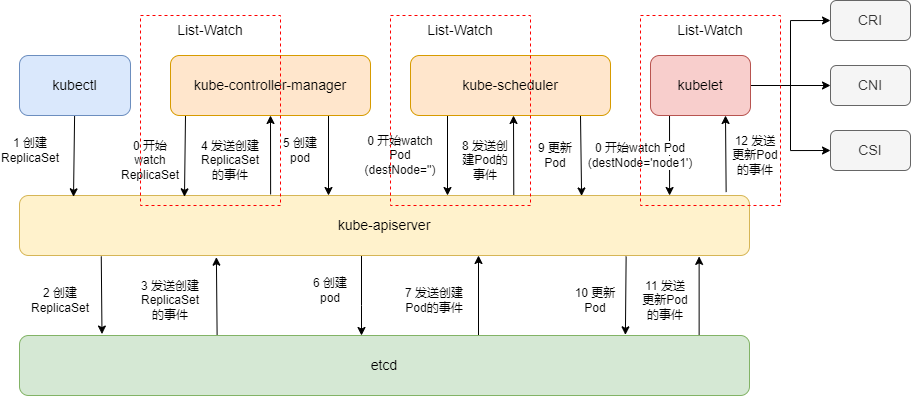

The diagram above was exported from draw.io. Its source (the exported page's mxGraphModel, read from the mxfile embedded in the PNG):
<mxGraphModel dx="920" dy="634" grid="1" gridSize="10" guides="1" tooltips="1" connect="1" arrows="1" fold="1" page="1" pageScale="1" pageWidth="827" pageHeight="1169" math="0" shadow="0">
  <root>
    <mxCell id="0" />
    <mxCell id="1" parent="0" />
    <mxCell id="n4N8i0BEB2hOBaxIAlcm-10" style="edgeStyle=none;rounded=0;orthogonalLoop=1;jettySize=auto;html=1;entryX=0.113;entryY=-0.024;entryDx=0;entryDy=0;entryPerimeter=0;fontSize=14;endArrow=classic;endFill=1;strokeColor=#000000;exitX=0.112;exitY=1.015;exitDx=0;exitDy=0;exitPerimeter=0;" edge="1" parent="1" source="n4N8i0BEB2hOBaxIAlcm-1" target="n4N8i0BEB2hOBaxIAlcm-2">
      <mxGeometry relative="1" as="geometry" />
    </mxCell>
    <mxCell id="n4N8i0BEB2hOBaxIAlcm-19" style="edgeStyle=none;rounded=0;orthogonalLoop=1;jettySize=auto;html=1;entryX=0.5;entryY=1;entryDx=0;entryDy=0;fontSize=12;endArrow=classic;endFill=1;strokeColor=#000000;exitX=0.344;exitY=-0.018;exitDx=0;exitDy=0;exitPerimeter=0;" edge="1" parent="1" source="n4N8i0BEB2hOBaxIAlcm-1" target="n4N8i0BEB2hOBaxIAlcm-5">
      <mxGeometry relative="1" as="geometry" />
    </mxCell>
    <mxCell id="n4N8i0BEB2hOBaxIAlcm-25" style="edgeStyle=none;rounded=0;orthogonalLoop=1;jettySize=auto;html=1;entryX=0.5;entryY=0;entryDx=0;entryDy=0;fontSize=12;endArrow=classic;endFill=1;strokeColor=#000000;" edge="1" parent="1">
      <mxGeometry relative="1" as="geometry">
        <mxPoint x="391.0000000000002" y="360" as="sourcePoint" />
        <mxPoint x="391.0000000000002" y="440" as="targetPoint" />
        <Array as="points">
          <mxPoint x="391" y="410" />
        </Array>
      </mxGeometry>
    </mxCell>
    <mxCell id="n4N8i0BEB2hOBaxIAlcm-32" style="edgeStyle=none;rounded=0;orthogonalLoop=1;jettySize=auto;html=1;entryX=0.5;entryY=1;entryDx=0;entryDy=0;fontSize=12;endArrow=classic;endFill=1;strokeColor=#000000;exitX=0.673;exitY=0.022;exitDx=0;exitDy=0;exitPerimeter=0;" edge="1" parent="1">
      <mxGeometry relative="1" as="geometry">
        <mxPoint x="543.29" y="301.31999999999994" as="sourcePoint" />
        <mxPoint x="543" y="220" as="targetPoint" />
      </mxGeometry>
    </mxCell>
    <mxCell id="n4N8i0BEB2hOBaxIAlcm-36" style="edgeStyle=none;rounded=0;orthogonalLoop=1;jettySize=auto;html=1;entryX=0.83;entryY=-0.011;entryDx=0;entryDy=0;entryPerimeter=0;fontSize=12;endArrow=classic;endFill=1;strokeColor=#000000;exitX=0.831;exitY=1.015;exitDx=0;exitDy=0;exitPerimeter=0;" edge="1" parent="1" source="n4N8i0BEB2hOBaxIAlcm-1" target="n4N8i0BEB2hOBaxIAlcm-2">
      <mxGeometry relative="1" as="geometry" />
    </mxCell>
    <mxCell id="n4N8i0BEB2hOBaxIAlcm-44" style="edgeStyle=none;rounded=0;orthogonalLoop=1;jettySize=auto;html=1;entryX=0.75;entryY=1;entryDx=0;entryDy=0;fontSize=12;endArrow=classic;endFill=1;strokeColor=#000000;exitX=0.968;exitY=-0.057;exitDx=0;exitDy=0;exitPerimeter=0;" edge="1" parent="1" source="n4N8i0BEB2hOBaxIAlcm-1" target="n4N8i0BEB2hOBaxIAlcm-7">
      <mxGeometry relative="1" as="geometry" />
    </mxCell>
    <mxCell id="n4N8i0BEB2hOBaxIAlcm-1" value="&lt;font style=&quot;font-size: 14px;&quot;&gt;kube-apiserver&lt;/font&gt;" style="rounded=1;whiteSpace=wrap;html=1;fontSize=10;strokeColor=#d6b656;fillColor=#fff2cc;" vertex="1" parent="1">
      <mxGeometry x="49" y="300" width="730" height="60" as="geometry" />
    </mxCell>
    <mxCell id="n4N8i0BEB2hOBaxIAlcm-11" style="edgeStyle=none;rounded=0;orthogonalLoop=1;jettySize=auto;html=1;entryX=0.193;entryY=1.028;entryDx=0;entryDy=0;entryPerimeter=0;fontSize=14;endArrow=classic;endFill=1;strokeColor=#000000;exitX=0.194;exitY=0.015;exitDx=0;exitDy=0;exitPerimeter=0;" edge="1" parent="1">
      <mxGeometry relative="1" as="geometry">
        <mxPoint x="246.62000000000012" y="440.9000000000001" as="sourcePoint" />
        <mxPoint x="245.88999999999987" y="361.67999999999995" as="targetPoint" />
      </mxGeometry>
    </mxCell>
    <mxCell id="n4N8i0BEB2hOBaxIAlcm-30" style="edgeStyle=none;rounded=0;orthogonalLoop=1;jettySize=auto;html=1;entryX=0.5;entryY=1;entryDx=0;entryDy=0;fontSize=12;endArrow=classic;endFill=1;strokeColor=#000000;" edge="1" parent="1">
      <mxGeometry relative="1" as="geometry">
        <mxPoint x="508.0000000000002" y="440" as="sourcePoint" />
        <mxPoint x="508.0000000000002" y="360" as="targetPoint" />
      </mxGeometry>
    </mxCell>
    <mxCell id="n4N8i0BEB2hOBaxIAlcm-38" style="edgeStyle=none;rounded=0;orthogonalLoop=1;jettySize=auto;html=1;entryX=0.931;entryY=1.015;entryDx=0;entryDy=0;entryPerimeter=0;fontSize=12;endArrow=classic;endFill=1;strokeColor=#000000;exitX=0.931;exitY=0.015;exitDx=0;exitDy=0;exitPerimeter=0;" edge="1" parent="1" source="n4N8i0BEB2hOBaxIAlcm-2" target="n4N8i0BEB2hOBaxIAlcm-1">
      <mxGeometry relative="1" as="geometry" />
    </mxCell>
    <mxCell id="n4N8i0BEB2hOBaxIAlcm-2" value="&lt;font style=&quot;font-size: 14px;&quot;&gt;etcd&lt;/font&gt;" style="rounded=1;whiteSpace=wrap;html=1;fontSize=10;strokeColor=#82b366;fillColor=#d5e8d4;" vertex="1" parent="1">
      <mxGeometry x="49" y="440" width="730" height="60" as="geometry" />
    </mxCell>
    <mxCell id="n4N8i0BEB2hOBaxIAlcm-9" style="rounded=0;orthogonalLoop=1;jettySize=auto;html=1;entryX=0.074;entryY=0.022;entryDx=0;entryDy=0;entryPerimeter=0;fontSize=14;endArrow=classic;endFill=1;strokeColor=#000000;" edge="1" parent="1" source="n4N8i0BEB2hOBaxIAlcm-3" target="n4N8i0BEB2hOBaxIAlcm-1">
      <mxGeometry relative="1" as="geometry" />
    </mxCell>
    <mxCell id="n4N8i0BEB2hOBaxIAlcm-3" value="&lt;font style=&quot;font-size: 14px;&quot;&gt;kubectl&lt;/font&gt;" style="rounded=1;whiteSpace=wrap;html=1;fontSize=10;strokeColor=#6c8ebf;fillColor=#dae8fc;" vertex="1" parent="1">
      <mxGeometry x="49" y="160" width="111" height="60" as="geometry" />
    </mxCell>
    <mxCell id="n4N8i0BEB2hOBaxIAlcm-12" style="edgeStyle=none;rounded=0;orthogonalLoop=1;jettySize=auto;html=1;entryX=0.226;entryY=0.022;entryDx=0;entryDy=0;entryPerimeter=0;fontSize=14;endArrow=classic;endFill=1;strokeColor=#000000;" edge="1" parent="1" target="n4N8i0BEB2hOBaxIAlcm-1">
      <mxGeometry relative="1" as="geometry">
        <mxPoint x="215" y="220" as="sourcePoint" />
      </mxGeometry>
    </mxCell>
    <mxCell id="n4N8i0BEB2hOBaxIAlcm-22" style="edgeStyle=none;rounded=0;orthogonalLoop=1;jettySize=auto;html=1;fontSize=12;endArrow=classic;endFill=1;strokeColor=#000000;" edge="1" parent="1">
      <mxGeometry relative="1" as="geometry">
        <mxPoint x="358" y="220" as="sourcePoint" />
        <mxPoint x="358" y="300" as="targetPoint" />
      </mxGeometry>
    </mxCell>
    <mxCell id="n4N8i0BEB2hOBaxIAlcm-5" value="&lt;font style=&quot;font-size: 14px;&quot;&gt;kube-controller-manager&lt;/font&gt;" style="rounded=1;whiteSpace=wrap;html=1;fontSize=10;strokeColor=#d79b00;fillColor=#ffe6cc;" vertex="1" parent="1">
      <mxGeometry x="200" y="160" width="200" height="60" as="geometry" />
    </mxCell>
    <mxCell id="n4N8i0BEB2hOBaxIAlcm-27" style="edgeStyle=none;rounded=0;orthogonalLoop=1;jettySize=auto;html=1;fontSize=12;endArrow=classic;endFill=1;strokeColor=#000000;" edge="1" parent="1">
      <mxGeometry relative="1" as="geometry">
        <mxPoint x="477" y="220" as="sourcePoint" />
        <mxPoint x="477" y="300" as="targetPoint" />
      </mxGeometry>
    </mxCell>
    <mxCell id="n4N8i0BEB2hOBaxIAlcm-34" style="edgeStyle=none;rounded=0;orthogonalLoop=1;jettySize=auto;html=1;entryX=0.77;entryY=0.008;entryDx=0;entryDy=0;entryPerimeter=0;fontSize=12;endArrow=classic;endFill=1;strokeColor=#000000;" edge="1" parent="1" target="n4N8i0BEB2hOBaxIAlcm-1">
      <mxGeometry relative="1" as="geometry">
        <mxPoint x="610" y="220" as="sourcePoint" />
      </mxGeometry>
    </mxCell>
    <mxCell id="n4N8i0BEB2hOBaxIAlcm-6" value="&lt;font style=&quot;font-size: 14px;&quot;&gt;kube-scheduler&lt;/font&gt;" style="rounded=1;whiteSpace=wrap;html=1;fontSize=10;strokeColor=#d79b00;fillColor=#ffe6cc;" vertex="1" parent="1">
      <mxGeometry x="440" y="160" width="200" height="60" as="geometry" />
    </mxCell>
    <mxCell id="n4N8i0BEB2hOBaxIAlcm-40" style="edgeStyle=none;rounded=0;orthogonalLoop=1;jettySize=auto;html=1;entryX=0.933;entryY=0;entryDx=0;entryDy=0;entryPerimeter=0;fontSize=12;endArrow=classic;endFill=1;strokeColor=#000000;" edge="1" parent="1">
      <mxGeometry relative="1" as="geometry">
        <mxPoint x="699.0245454545454" y="220" as="sourcePoint" />
        <mxPoint x="699.0900000000001" y="300" as="targetPoint" />
      </mxGeometry>
    </mxCell>
    <mxCell id="n4N8i0BEB2hOBaxIAlcm-53" style="edgeStyle=orthogonalEdgeStyle;rounded=0;orthogonalLoop=1;jettySize=auto;html=1;entryX=0;entryY=0.5;entryDx=0;entryDy=0;fontSize=14;endArrow=classic;endFill=1;strokeColor=#000000;" edge="1" parent="1" source="n4N8i0BEB2hOBaxIAlcm-7" target="n4N8i0BEB2hOBaxIAlcm-50">
      <mxGeometry relative="1" as="geometry" />
    </mxCell>
    <mxCell id="n4N8i0BEB2hOBaxIAlcm-54" style="edgeStyle=orthogonalEdgeStyle;rounded=0;orthogonalLoop=1;jettySize=auto;html=1;entryX=0;entryY=0.5;entryDx=0;entryDy=0;fontSize=14;endArrow=classic;endFill=1;strokeColor=#000000;" edge="1" parent="1" source="n4N8i0BEB2hOBaxIAlcm-7" target="n4N8i0BEB2hOBaxIAlcm-51">
      <mxGeometry relative="1" as="geometry" />
    </mxCell>
    <mxCell id="n4N8i0BEB2hOBaxIAlcm-55" style="edgeStyle=orthogonalEdgeStyle;rounded=0;orthogonalLoop=1;jettySize=auto;html=1;entryX=0;entryY=0.5;entryDx=0;entryDy=0;fontSize=14;endArrow=classic;endFill=1;strokeColor=#000000;" edge="1" parent="1" source="n4N8i0BEB2hOBaxIAlcm-7" target="n4N8i0BEB2hOBaxIAlcm-52">
      <mxGeometry relative="1" as="geometry" />
    </mxCell>
    <mxCell id="n4N8i0BEB2hOBaxIAlcm-7" value="&lt;font style=&quot;font-size: 14px;&quot;&gt;kubelet&lt;/font&gt;" style="rounded=1;whiteSpace=wrap;html=1;fontSize=10;strokeColor=#b85450;fillColor=#f8cecc;" vertex="1" parent="1">
      <mxGeometry x="680" y="160" width="100" height="60" as="geometry" />
    </mxCell>
    <mxCell id="n4N8i0BEB2hOBaxIAlcm-14" value="&lt;span style=&quot;background-color: rgb(255, 255, 255);&quot;&gt;0 开始watch ReplicaSet&lt;/span&gt;" style="text;html=1;strokeColor=none;fillColor=none;align=center;verticalAlign=middle;whiteSpace=wrap;rounded=0;fontSize=12;" vertex="1" parent="1">
      <mxGeometry x="150" y="240" width="60" height="50" as="geometry" />
    </mxCell>
    <mxCell id="n4N8i0BEB2hOBaxIAlcm-15" value="&lt;span style=&quot;background-color: rgb(255, 255, 255);&quot;&gt;1 创建ReplicaSet&lt;/span&gt;" style="text;html=1;strokeColor=none;fillColor=none;align=center;verticalAlign=middle;whiteSpace=wrap;rounded=0;fontSize=12;" vertex="1" parent="1">
      <mxGeometry x="30" y="240" width="60" height="30" as="geometry" />
    </mxCell>
    <mxCell id="n4N8i0BEB2hOBaxIAlcm-16" value="&lt;span style=&quot;background-color: rgb(255, 255, 255);&quot;&gt;2 创建ReplicaSet&lt;/span&gt;" style="text;html=1;strokeColor=none;fillColor=none;align=center;verticalAlign=middle;whiteSpace=wrap;rounded=0;fontSize=12;" vertex="1" parent="1">
      <mxGeometry x="60" y="390" width="60" height="30" as="geometry" />
    </mxCell>
    <mxCell id="n4N8i0BEB2hOBaxIAlcm-18" value="&lt;span style=&quot;background-color: rgb(255, 255, 255);&quot;&gt;3 发送创建ReplicaSet的事件&lt;/span&gt;" style="text;html=1;strokeColor=none;fillColor=none;align=center;verticalAlign=middle;whiteSpace=wrap;rounded=0;fontSize=12;" vertex="1" parent="1">
      <mxGeometry x="170" y="390" width="60" height="30" as="geometry" />
    </mxCell>
    <mxCell id="n4N8i0BEB2hOBaxIAlcm-20" value="&lt;span style=&quot;background-color: rgb(255, 255, 255);&quot;&gt;4 发送创建ReplicaSet的事件&lt;/span&gt;" style="text;html=1;strokeColor=none;fillColor=none;align=center;verticalAlign=middle;whiteSpace=wrap;rounded=0;fontSize=12;" vertex="1" parent="1">
      <mxGeometry x="230" y="250" width="60" height="30" as="geometry" />
    </mxCell>
    <mxCell id="n4N8i0BEB2hOBaxIAlcm-23" value="&lt;span style=&quot;background-color: rgb(255, 255, 255);&quot;&gt;5 创建pod&lt;/span&gt;" style="text;html=1;strokeColor=none;fillColor=none;align=center;verticalAlign=middle;whiteSpace=wrap;rounded=0;fontSize=12;" vertex="1" parent="1">
      <mxGeometry x="310" y="240" width="40" height="30" as="geometry" />
    </mxCell>
    <mxCell id="n4N8i0BEB2hOBaxIAlcm-26" value="&lt;span style=&quot;background-color: rgb(255, 255, 255);&quot;&gt;6 创建pod&lt;/span&gt;" style="text;html=1;strokeColor=none;fillColor=none;align=center;verticalAlign=middle;whiteSpace=wrap;rounded=0;fontSize=12;" vertex="1" parent="1">
      <mxGeometry x="340" y="380" width="40" height="30" as="geometry" />
    </mxCell>
    <mxCell id="n4N8i0BEB2hOBaxIAlcm-28" value="&lt;span style=&quot;background-color: rgb(255, 255, 255);&quot;&gt;0 开始watch Pod&lt;br&gt;(destNode='')&lt;/span&gt;" style="text;html=1;strokeColor=none;fillColor=none;align=center;verticalAlign=middle;whiteSpace=wrap;rounded=0;fontSize=12;" vertex="1" parent="1">
      <mxGeometry x="400" y="245" width="60" height="30" as="geometry" />
    </mxCell>
    <mxCell id="n4N8i0BEB2hOBaxIAlcm-31" value="&lt;span style=&quot;background-color: rgb(255, 255, 255);&quot;&gt;7 发送创建Pod的事件&lt;/span&gt;" style="text;html=1;strokeColor=none;fillColor=none;align=center;verticalAlign=middle;whiteSpace=wrap;rounded=0;fontSize=12;" vertex="1" parent="1">
      <mxGeometry x="434" y="390" width="60" height="30" as="geometry" />
    </mxCell>
    <mxCell id="n4N8i0BEB2hOBaxIAlcm-33" value="&lt;span style=&quot;background-color: rgb(255, 255, 255);&quot;&gt;8 发送创建Pod的事件&lt;/span&gt;" style="text;html=1;strokeColor=none;fillColor=none;align=center;verticalAlign=middle;whiteSpace=wrap;rounded=0;fontSize=12;" vertex="1" parent="1">
      <mxGeometry x="490" y="250" width="50" height="30" as="geometry" />
    </mxCell>
    <mxCell id="n4N8i0BEB2hOBaxIAlcm-35" value="&lt;span style=&quot;background-color: rgb(255, 255, 255);&quot;&gt;9 更新Pod&lt;/span&gt;" style="text;html=1;strokeColor=none;fillColor=none;align=center;verticalAlign=middle;whiteSpace=wrap;rounded=0;fontSize=12;" vertex="1" parent="1">
      <mxGeometry x="560" y="245" width="50" height="30" as="geometry" />
    </mxCell>
    <mxCell id="n4N8i0BEB2hOBaxIAlcm-37" value="&lt;span style=&quot;background-color: rgb(255, 255, 255);&quot;&gt;10 更新Pod&lt;/span&gt;" style="text;html=1;strokeColor=none;fillColor=none;align=center;verticalAlign=middle;whiteSpace=wrap;rounded=0;fontSize=12;" vertex="1" parent="1">
      <mxGeometry x="600" y="390" width="50" height="30" as="geometry" />
    </mxCell>
    <mxCell id="n4N8i0BEB2hOBaxIAlcm-39" value="&lt;span style=&quot;background-color: rgb(255, 255, 255);&quot;&gt;11 发送更新Pod的事件&lt;/span&gt;" style="text;html=1;strokeColor=none;fillColor=none;align=center;verticalAlign=middle;whiteSpace=wrap;rounded=0;fontSize=12;" vertex="1" parent="1">
      <mxGeometry x="670" y="390" width="50" height="30" as="geometry" />
    </mxCell>
    <mxCell id="n4N8i0BEB2hOBaxIAlcm-41" value="&lt;span style=&quot;background-color: rgb(255, 255, 255);&quot;&gt;0 开始watch Pod&lt;br&gt;(destNode='node1')&lt;/span&gt;" style="text;html=1;strokeColor=none;fillColor=none;align=center;verticalAlign=middle;whiteSpace=wrap;rounded=0;fontSize=12;" vertex="1" parent="1">
      <mxGeometry x="640" y="245" width="60" height="30" as="geometry" />
    </mxCell>
    <mxCell id="n4N8i0BEB2hOBaxIAlcm-45" value="&lt;span style=&quot;background-color: rgb(255, 255, 255);&quot;&gt;12 发送更新Pod的事件&lt;/span&gt;" style="text;html=1;strokeColor=none;fillColor=none;align=center;verticalAlign=middle;whiteSpace=wrap;rounded=0;fontSize=12;" vertex="1" parent="1">
      <mxGeometry x="760" y="245" width="50" height="30" as="geometry" />
    </mxCell>
    <mxCell id="n4N8i0BEB2hOBaxIAlcm-46" value="&lt;font style=&quot;font-size: 14px;&quot;&gt;List-Watch&lt;/font&gt;" style="rounded=0;whiteSpace=wrap;html=1;fontSize=12;strokeColor=#FF0000;fillColor=none;dashed=1;verticalAlign=top;" vertex="1" parent="1">
      <mxGeometry x="170" y="120" width="140" height="190" as="geometry" />
    </mxCell>
    <mxCell id="n4N8i0BEB2hOBaxIAlcm-48" value="&lt;font style=&quot;font-size: 14px;&quot;&gt;List-Watch&lt;/font&gt;" style="rounded=0;whiteSpace=wrap;html=1;fontSize=12;strokeColor=#FF0000;fillColor=none;dashed=1;verticalAlign=top;" vertex="1" parent="1">
      <mxGeometry x="420" y="120" width="140" height="190" as="geometry" />
    </mxCell>
    <mxCell id="n4N8i0BEB2hOBaxIAlcm-50" value="CRI" style="rounded=1;whiteSpace=wrap;html=1;fontSize=14;strokeColor=#666666;fillColor=#f5f5f5;fontColor=#333333;" vertex="1" parent="1">
      <mxGeometry x="860" y="105" width="80" height="40" as="geometry" />
    </mxCell>
    <mxCell id="n4N8i0BEB2hOBaxIAlcm-51" value="CNI" style="rounded=1;whiteSpace=wrap;html=1;fontSize=14;strokeColor=#666666;fillColor=#f5f5f5;fontColor=#333333;" vertex="1" parent="1">
      <mxGeometry x="860" y="170" width="80" height="40" as="geometry" />
    </mxCell>
    <mxCell id="n4N8i0BEB2hOBaxIAlcm-52" value="CSI" style="rounded=1;whiteSpace=wrap;html=1;fontSize=14;strokeColor=#666666;fillColor=#f5f5f5;fontColor=#333333;" vertex="1" parent="1">
      <mxGeometry x="860" y="235" width="80" height="40" as="geometry" />
    </mxCell>
    <mxCell id="n4N8i0BEB2hOBaxIAlcm-49" value="&lt;font style=&quot;font-size: 14px;&quot;&gt;List-Watch&lt;/font&gt;" style="rounded=0;whiteSpace=wrap;html=1;fontSize=12;strokeColor=#FF0000;fillColor=none;dashed=1;verticalAlign=top;" vertex="1" parent="1">
      <mxGeometry x="670" y="120" width="140" height="190" as="geometry" />
    </mxCell>
  </root>
</mxGraphModel>